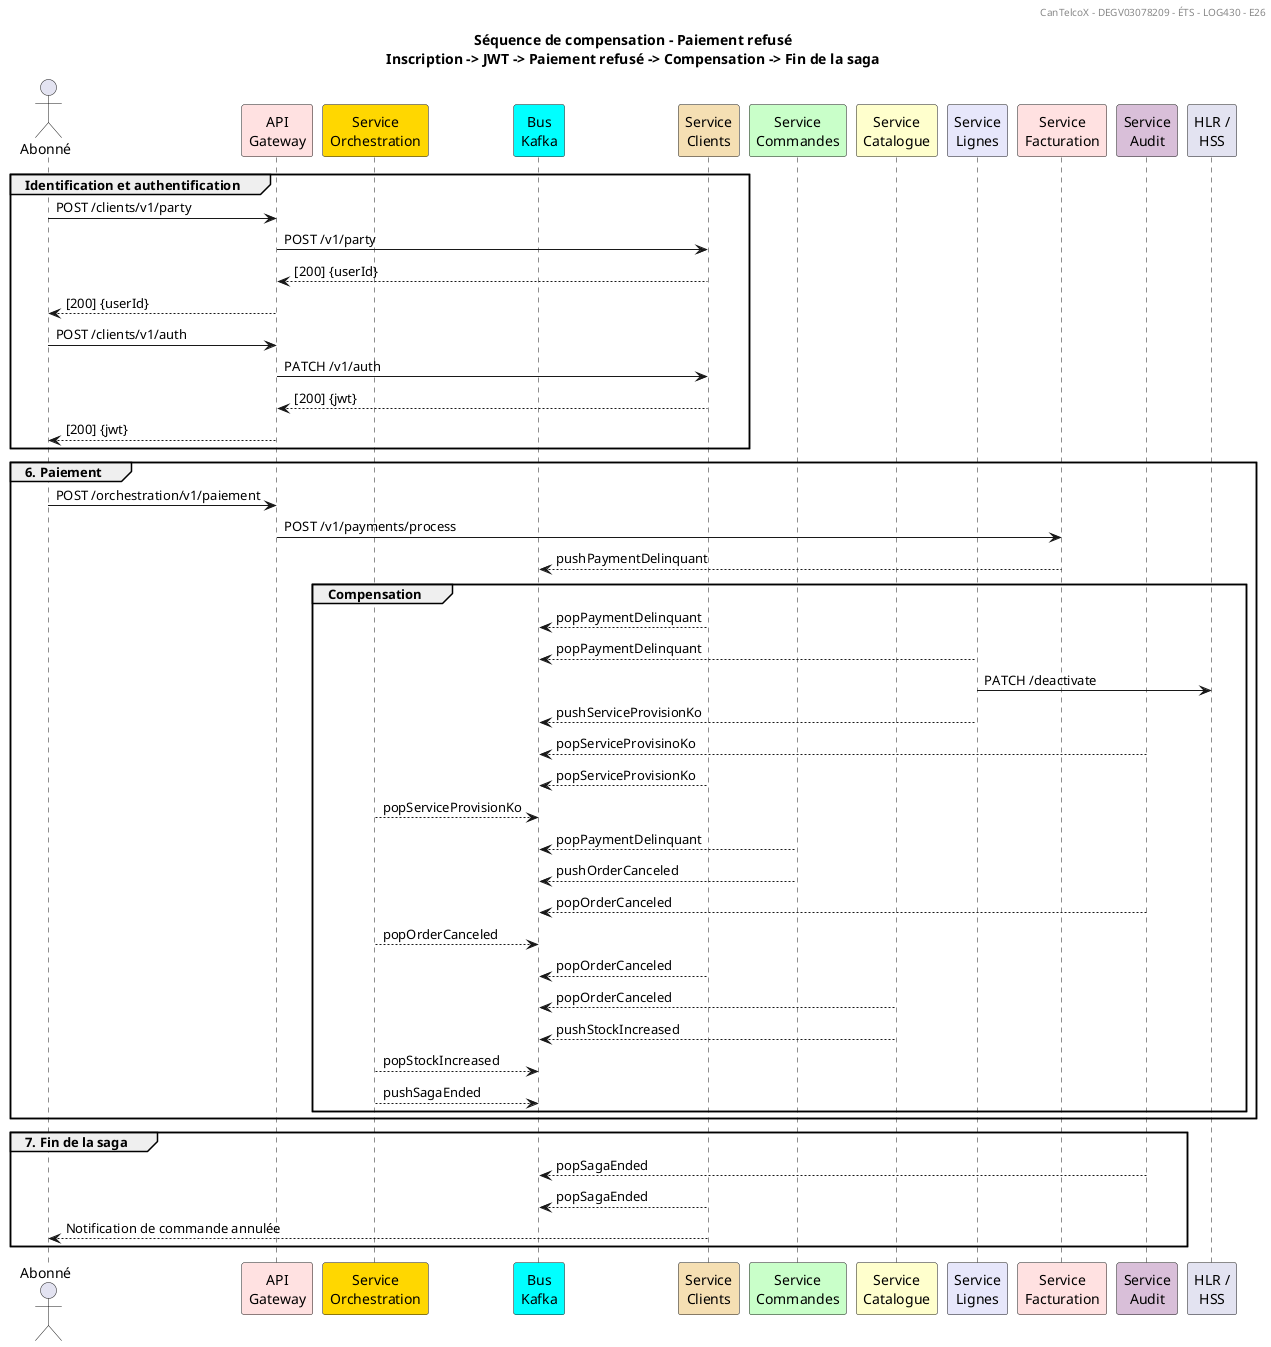

The diagram above was rendered by PlantUML. Its source (embedded in the PNG):
@startuml
title
Séquence de compensation - Paiement refusé
Inscription -> JWT -> Paiement refusé -> Compensation -> Fin de la saga
endtitle
header CanTelcoX - DEGV03078209 - ÉTS - LOG430 - E26

actor Abonné as Abonné

participant "API\nGateway" as API #IMPLEMENTATION
participant "Service\nOrchestration" as Orchestration #Gold
participant "Bus\nKafka" as Kafka #CYAN
participant "Service\nClients" as Profil #Wheat
participant "Service\nCommandes" as Commande #TECHNOLOGY
participant "Service\nCatalogue" as Catalogue #BUSINESS
participant "Service\nLignes" as Lignes #Lavender
participant "Service\nFacturation" as Facturation #IMPLEMENTATION
participant "Service\nAudit" as Audit #Thistle
participant "HLR /\nHSS" as HLR

group Identification et authentification
Abonné -> API : POST /clients/v1/party
API -> Profil : POST /v1/party
Profil --> API : [200] {userId}
API --> Abonné : [200] {userId}
Abonné -> API : POST /clients/v1/auth
API -> Profil : PATCH /v1/auth
Profil --> API : [200] {jwt}
API --> Abonné : [200] {jwt}
end group

group 6. Paiement
Abonné -> API : POST /orchestration/v1/paiement
API -> Facturation : POST /v1/payments/process
Facturation --> Kafka : pushPaymentDelinquant
group Compensation
Profil --> Kafka : popPaymentDelinquant
Lignes --> Kafka : popPaymentDelinquant
Lignes -> HLR : PATCH /deactivate
Lignes --> Kafka : pushServiceProvisionKo
Audit --> Kafka : popServiceProvisinoKo
Profil --> Kafka : popServiceProvisionKo
Orchestration --> Kafka : popServiceProvisionKo
Commande --> Kafka : popPaymentDelinquant
Commande --> Kafka : pushOrderCanceled
Audit --> Kafka : popOrderCanceled
Orchestration --> Kafka : popOrderCanceled
Profil --> Kafka : popOrderCanceled
Catalogue --> Kafka : popOrderCanceled
Catalogue --> Kafka : pushStockIncreased
Orchestration --> Kafka : popStockIncreased
Orchestration --> Kafka : pushSagaEnded
end group
end group

group 7. Fin de la saga
Audit --> Kafka : popSagaEnded
Profil --> Kafka : popSagaEnded
Profil --> Abonné : Notification de commande annulée
end group
@enduml